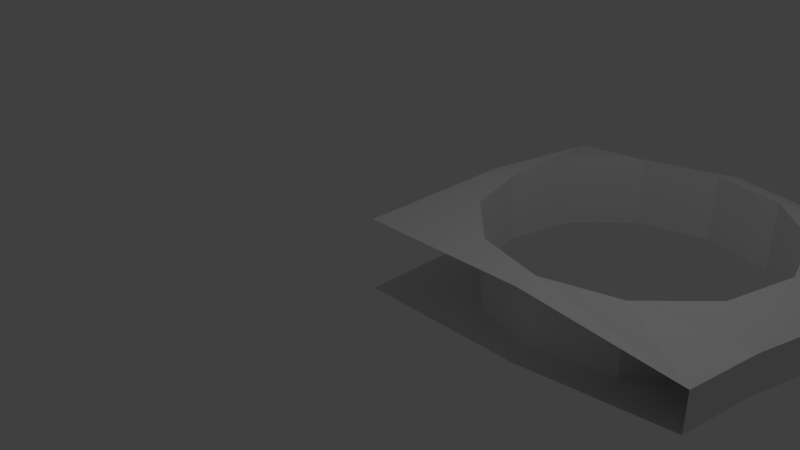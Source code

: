 # Source: drone2.blend  (saved by Blender 2.75.0; exported with 4.5.12 LTS)
import bpy
from mathutils import Matrix  # noqa: F401  (used for matrix-valued properties, if any)

bpy.ops.wm.read_factory_settings(use_empty=True)
scene = bpy.context.scene
scene.name = 'Scene'

# ---- collections
col_collection_1 = bpy.data.collections.new('Collection 1'); scene.collection.children.link(col_collection_1)

# ---- world
world_world = bpy.data.worlds.new('World'); scene.world = world_world
world_world.color = (0.05088, 0.05088, 0.05088)
world_world.use_sun_shadow = False
world_world.sun_shadow_jitter_overblur = 0.0
world_world.cycles.sampling_method = 'MANUAL'
world_world.cycles.sample_map_resolution = 256

# ---- cameras
cam_camera = bpy.data.cameras.new('Camera')
cam_camera.clip_end = 100.0
cam_camera.lens = 35.0
cam_camera.sensor_width = 32.0
cam_camera.sensor_height = 18.0
cam_camera.ortho_scale = 7.314
cam_camera.dof.focus_distance = 0.0
cam_camera.dof.aperture_fstop = 128.0

# ---- lights
light_lamp = bpy.data.lights.new('Lamp', 'POINT')
light_lamp.transmission_factor = 0.0
light_lamp.cutoff_distance = 30.0
light_lamp.energy = 100.0
light_lamp.shadow_buffer_clip_start = 1.001
light_lamp.shadow_soft_size = 0.1
light_lamp.shadow_maximum_resolution = 0.006
light_lamp.use_absolute_resolution = True
light_lamp.cycles.use_multiple_importance_sampling = False

# ---- meshes
me_cylinder = bpy.data.meshes.new('Cylinder')
me_cylinder.from_pydata([(0.0, 1.0, -0.54), (0.0, 1.0, 0.54), (0.5, 0.866, 0.54), (0.5, 0.866, -0.54), (-0.7576, -3.576e-07, -1.0), (-0.8864, -4.172e-07, -1.0), (-0.8864, 0.803, -0.54), (-0.5, 0.866, -0.54), (0.866, 0.5, -0.54), (1.0, 0.0, -0.54), (0.7576, 0.0, -1.0), (0.6561, 0.3788, -1.0), (0.3788, 0.6561, -1.0), (0.0, 0.7576, -1.0), (-0.3788, 0.6561, -1.0), (-0.6561, 0.3788, -1.0), (1.192e-07, -0.7576, -1.0), (0.3788, -0.6561, -1.0), (0.6561, -0.3788, -1.0), (0.866, -0.5, -0.54), (0.803, -0.8864, -0.54), (2.384e-07, -0.8864, -1.0), (-0.8864, -0.8864, -1.0), (-0.6561, -0.3788, -1.0), (-0.3788, -0.6561, -1.0), (-0.5, 0.866, 0.54), (1.192e-07, -0.7576, 1.0), (2.384e-07, -0.8864, 1.0), (0.803, -0.8864, 0.54), (0.866, -0.5, 0.54), (1.0, 0.0, 0.54), (0.866, 0.5, 0.54), (0.0, 0.7576, 1.0), (0.3788, 0.6561, 1.0), (0.6561, 0.3788, 1.0), (0.7576, 0.0, 1.0), (0.6561, -0.3788, 1.0), (0.3788, -0.6561, 1.0), (-0.3788, -0.6561, 1.0), (-0.6561, -0.3788, 1.0), (-0.7576, -3.576e-07, 1.0), (-0.6561, 0.3788, 1.0), (-0.3788, 0.6561, 1.0), (-0.8864, 0.803, 0.54), (-0.8864, -4.172e-07, 1.0), (-0.8864, -0.8864, 1.0)], [], [(0, 1, 2, 3), (4, 5, 6, 15), (7, 25, 1, 0), (26, 27, 28, 37), (3, 2, 31, 8), (8, 31, 30, 9), (9, 30, 29, 19), (19, 29, 28, 20), (4, 23, 22, 5), (6, 43, 25, 7), (13, 12, 33, 32), (14, 13, 32, 42), (12, 11, 34, 33), (15, 14, 42, 41), (11, 10, 35, 34), (4, 15, 41, 40), (10, 18, 36, 35), (23, 4, 40, 39), (18, 17, 37, 36), (24, 23, 39, 38), (17, 16, 26, 37), (16, 24, 38, 26), (38, 39, 45), (27, 26, 38, 45), (39, 40, 44, 45), (40, 41, 43, 44), (43, 41, 42, 25), (25, 42, 32, 1), (29, 36, 37, 28), (30, 35, 36, 29), (31, 34, 35, 30), (2, 33, 34, 31), (1, 32, 33, 2), (24, 22, 23), (22, 24, 16, 21), (21, 16, 17, 20), (20, 17, 18, 19), (9, 19, 18, 10), (15, 6, 7, 14), (0, 13, 14, 7), (3, 12, 13, 0), (8, 11, 12, 3), (10, 11, 8, 9)])
me_cylinder.use_remesh_preserve_volume = False
me_cylinder.use_remesh_preserve_attributes = False
me_cylinder.use_mirror_vertex_groups = False
me_cylinder.update()

# ---- objects
ob_cylinder = bpy.data.objects.new('Cylinder', me_cylinder)
ob_lamp = bpy.data.objects.new('Lamp', light_lamp)
ob_camera = bpy.data.objects.new('Camera', cam_camera)

# ---- transforms, parenting, visibility, modifiers, constraints
ob_cylinder.location = (2.34, 2.34, 0.0)
ob_cylinder.scale = (2.64, 2.64, 0.5)
ob_cylinder.lineart.crease_threshold = 0.0
ob_lamp.location = (4.076, 1.005, 5.904)
ob_lamp.rotation_euler = (0.6503, 0.05522, 1.866)
ob_lamp.lock_rotations_4d = False
ob_lamp.empty_display_type = 'ARROWS'
ob_lamp.color = (0.0, 0.0, 0.0, 0.0)
ob_lamp.lineart.crease_threshold = 0.0
ob_camera.location = (7.481, -6.508, 5.344)
ob_camera.rotation_euler = (1.109, 0.01082, 0.8149)
ob_camera.lock_rotations_4d = False
ob_camera.empty_display_type = 'ARROWS'
ob_camera.color = (0.0, 0.0, 0.0, 0.0)
ob_camera.display_type = 'WIRE'
ob_camera.lineart.crease_threshold = 0.0

# ---- collection membership
col_collection_1.objects.link(ob_cylinder)
col_collection_1.objects.link(ob_lamp)
col_collection_1.objects.link(ob_camera)

# ---- scene / render settings (as saved in the file)
scene.camera = ob_camera
scene.frame_start = 1; scene.frame_end = 250; scene.frame_set(0)
scene.render.engine = 'BLENDER_EEVEE_NEXT'
scene.render.resolution_percentage = 50
scene.render.dither_intensity = 0.0
scene.cycles.use_denoising = False
scene.cycles.samples = 10
scene.cycles.sampling_pattern = 'TABULATED_SOBOL'
scene.cycles.light_sampling_threshold = 0.0
scene.cycles.use_adaptive_sampling = False
scene.cycles.use_light_tree = False
scene.cycles.blur_glossy = 0.0
scene.cycles.pixel_filter_type = 'GAUSSIAN'
scene.cycles.sample_clamp_indirect = 0.0
scene.view_settings.view_transform = 'Standard'
bpy.context.view_layer.update()
